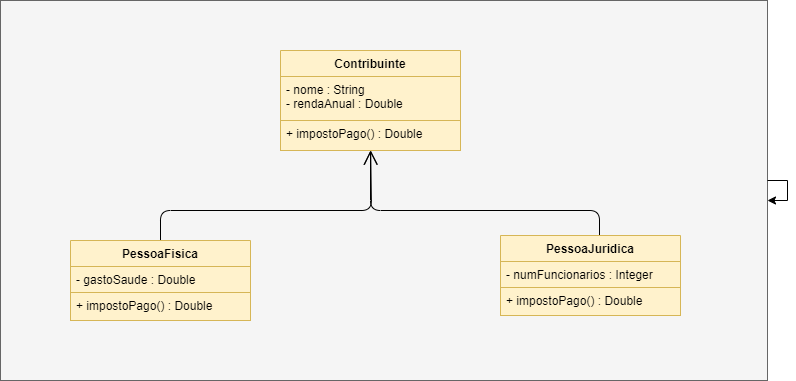

The diagram above was exported from draw.io. Its source (the exported page's mxGraphModel, read from the mxfile embedded in the PNG):
<mxGraphModel dx="723" dy="402" grid="1" gridSize="10" guides="1" tooltips="1" connect="1" arrows="1" fold="1" page="1" pageScale="1" pageWidth="827" pageHeight="1169" math="0" shadow="0">
  <root>
    <mxCell id="0" />
    <mxCell id="1" parent="0" />
    <mxCell id="RDDLdJHi07kJbnxuFZHJ-5" value="" style="rounded=0;whiteSpace=wrap;html=1;fillColor=#f5f5f5;strokeColor=#666666;fontColor=#333333;" vertex="1" parent="1">
      <mxGeometry x="70" y="130" width="767" height="380" as="geometry" />
    </mxCell>
    <mxCell id="RDDLdJHi07kJbnxuFZHJ-6" value="Contribuinte" style="swimlane;fontStyle=1;align=center;verticalAlign=top;childLayout=stackLayout;horizontal=1;startSize=26;horizontalStack=0;resizeParent=1;resizeParentMax=0;resizeLast=0;collapsible=1;marginBottom=0;fillColor=#fff2cc;strokeColor=#d6b656;" vertex="1" parent="1">
      <mxGeometry x="350" y="180" width="180" height="100" as="geometry" />
    </mxCell>
    <mxCell id="RDDLdJHi07kJbnxuFZHJ-7" value="- nome : String&#10;- rendaAnual : Double" style="text;strokeColor=#d6b656;fillColor=#fff2cc;align=left;verticalAlign=top;spacingLeft=4;spacingRight=4;overflow=hidden;rotatable=0;points=[[0,0.5],[1,0.5]];portConstraint=eastwest;" vertex="1" parent="RDDLdJHi07kJbnxuFZHJ-6">
      <mxGeometry y="26" width="180" height="44" as="geometry" />
    </mxCell>
    <mxCell id="RDDLdJHi07kJbnxuFZHJ-9" value="+ impostoPago() : Double" style="text;strokeColor=#d6b656;fillColor=#fff2cc;align=left;verticalAlign=top;spacingLeft=4;spacingRight=4;overflow=hidden;rotatable=0;points=[[0,0.5],[1,0.5]];portConstraint=eastwest;" vertex="1" parent="RDDLdJHi07kJbnxuFZHJ-6">
      <mxGeometry y="70" width="180" height="30" as="geometry" />
    </mxCell>
    <mxCell id="RDDLdJHi07kJbnxuFZHJ-19" value="" style="endArrow=open;endFill=1;endSize=12;html=1;exitX=0.5;exitY=0;exitDx=0;exitDy=0;" edge="1" parent="1" source="RDDLdJHi07kJbnxuFZHJ-10" target="RDDLdJHi07kJbnxuFZHJ-9">
      <mxGeometry width="160" relative="1" as="geometry">
        <mxPoint x="240" y="320" as="sourcePoint" />
        <mxPoint x="440" y="300" as="targetPoint" />
        <Array as="points">
          <mxPoint x="230" y="340" />
          <mxPoint x="441" y="340" />
        </Array>
      </mxGeometry>
    </mxCell>
    <mxCell id="RDDLdJHi07kJbnxuFZHJ-10" value="PessoaFisica" style="swimlane;fontStyle=1;align=center;verticalAlign=top;childLayout=stackLayout;horizontal=1;startSize=26;horizontalStack=0;resizeParent=1;resizeParentMax=0;resizeLast=0;collapsible=1;marginBottom=0;fillColor=#fff2cc;strokeColor=#d6b656;" vertex="1" parent="1">
      <mxGeometry x="140" y="370" width="180" height="80" as="geometry" />
    </mxCell>
    <mxCell id="RDDLdJHi07kJbnxuFZHJ-11" value="- gastoSaude : Double" style="text;strokeColor=#d6b656;fillColor=#fff2cc;align=left;verticalAlign=top;spacingLeft=4;spacingRight=4;overflow=hidden;rotatable=0;points=[[0,0.5],[1,0.5]];portConstraint=eastwest;" vertex="1" parent="RDDLdJHi07kJbnxuFZHJ-10">
      <mxGeometry y="26" width="180" height="26" as="geometry" />
    </mxCell>
    <mxCell id="RDDLdJHi07kJbnxuFZHJ-13" value="+ impostoPago() : Double" style="text;strokeColor=#d6b656;fillColor=#fff2cc;align=left;verticalAlign=top;spacingLeft=4;spacingRight=4;overflow=hidden;rotatable=0;points=[[0,0.5],[1,0.5]];portConstraint=eastwest;" vertex="1" parent="RDDLdJHi07kJbnxuFZHJ-10">
      <mxGeometry y="52" width="180" height="28" as="geometry" />
    </mxCell>
    <mxCell id="RDDLdJHi07kJbnxuFZHJ-20" value="" style="endArrow=open;endFill=1;endSize=12;html=1;exitX=0.55;exitY=0.018;exitDx=0;exitDy=0;exitPerimeter=0;" edge="1" parent="1" source="RDDLdJHi07kJbnxuFZHJ-14" target="RDDLdJHi07kJbnxuFZHJ-9">
      <mxGeometry width="160" relative="1" as="geometry">
        <mxPoint x="330" y="420" as="sourcePoint" />
        <mxPoint x="440" y="300" as="targetPoint" />
        <Array as="points">
          <mxPoint x="669" y="340" />
          <mxPoint x="440" y="340" />
        </Array>
      </mxGeometry>
    </mxCell>
    <mxCell id="RDDLdJHi07kJbnxuFZHJ-21" style="edgeStyle=orthogonalEdgeStyle;rounded=0;orthogonalLoop=1;jettySize=auto;html=1;" edge="1" parent="1" source="RDDLdJHi07kJbnxuFZHJ-5" target="RDDLdJHi07kJbnxuFZHJ-5">
      <mxGeometry relative="1" as="geometry" />
    </mxCell>
    <mxCell id="RDDLdJHi07kJbnxuFZHJ-14" value="PessoaJuridica" style="swimlane;fontStyle=1;align=center;verticalAlign=top;childLayout=stackLayout;horizontal=1;startSize=26;horizontalStack=0;resizeParent=1;resizeParentMax=0;resizeLast=0;collapsible=1;marginBottom=0;fillColor=#fff2cc;strokeColor=#d6b656;" vertex="1" parent="1">
      <mxGeometry x="570" y="365" width="180" height="80" as="geometry" />
    </mxCell>
    <mxCell id="RDDLdJHi07kJbnxuFZHJ-15" value="- numFuncionarios : Integer" style="text;strokeColor=#d6b656;fillColor=#fff2cc;align=left;verticalAlign=top;spacingLeft=4;spacingRight=4;overflow=hidden;rotatable=0;points=[[0,0.5],[1,0.5]];portConstraint=eastwest;" vertex="1" parent="RDDLdJHi07kJbnxuFZHJ-14">
      <mxGeometry y="26" width="180" height="26" as="geometry" />
    </mxCell>
    <mxCell id="RDDLdJHi07kJbnxuFZHJ-17" value="+ impostoPago() : Double" style="text;strokeColor=#d6b656;fillColor=#fff2cc;align=left;verticalAlign=top;spacingLeft=4;spacingRight=4;overflow=hidden;rotatable=0;points=[[0,0.5],[1,0.5]];portConstraint=eastwest;" vertex="1" parent="RDDLdJHi07kJbnxuFZHJ-14">
      <mxGeometry y="52" width="180" height="28" as="geometry" />
    </mxCell>
  </root>
</mxGraphModel>